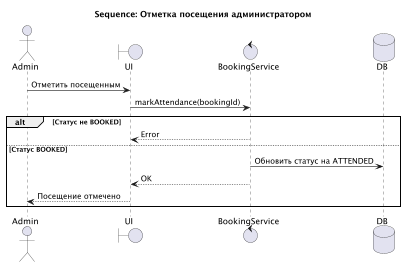

The diagram above was rendered by PlantUML. Its source (embedded in the PNG):
@startuml
title Sequence: Отметка посещения администратором

actor Admin
boundary UI
control BookingService
database DB

Admin -> UI : Отметить посещенным
UI -> BookingService : markAttendance(bookingId)

alt Статус не BOOKED
  BookingService --> UI : Error
else Статус BOOKED
  BookingService -> DB : Обновить статус на ATTENDED
  BookingService --> UI : OK
  UI --> Admin : Посещение отмечено
end

@enduml